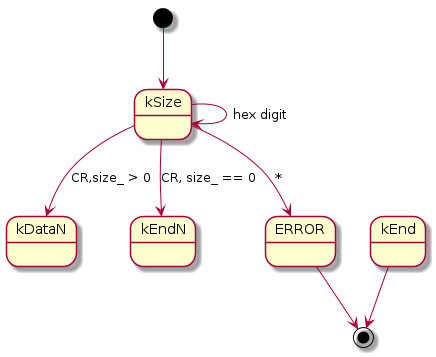

The diagram above was rendered by PlantUML. Its source (embedded in the PNG):
@startuml
[*] --> kSize
kSize --> kSize : hex digit
kSize --> kDataN : CR,size_ > 0
kSize --> kEndN : CR, size_ == 0
kSize --> ERROR : *

ERROR --> [*]
kEnd --> [*]
@enduml